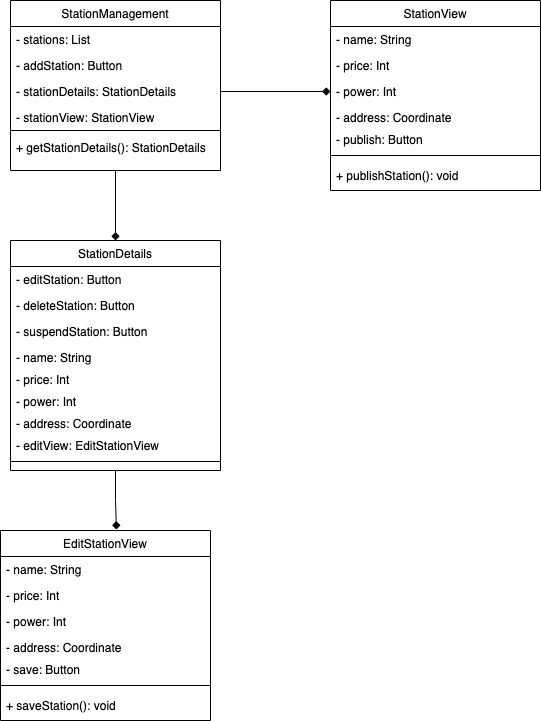

The diagram above was exported from draw.io. Its source (the exported page's mxGraphModel, read from the mxfile embedded in the PNG):
<mxGraphModel dx="1175" dy="556" grid="1" gridSize="10" guides="1" tooltips="1" connect="1" arrows="1" fold="1" page="1" pageScale="1" pageWidth="827" pageHeight="1169" math="0" shadow="0">
  <root>
    <mxCell id="WIyWlLk6GJQsqaUBKTNV-0" />
    <mxCell id="WIyWlLk6GJQsqaUBKTNV-1" parent="WIyWlLk6GJQsqaUBKTNV-0" />
    <mxCell id="-YLvtB5UsodurmZ1Tm2x-32" style="edgeStyle=orthogonalEdgeStyle;rounded=0;orthogonalLoop=1;jettySize=auto;html=1;entryX=0.5;entryY=0;entryDx=0;entryDy=0;endArrow=diamond;endFill=1;" parent="WIyWlLk6GJQsqaUBKTNV-1" source="zkfFHV4jXpPFQw0GAbJ--0" target="-YLvtB5UsodurmZ1Tm2x-1" edge="1">
      <mxGeometry relative="1" as="geometry" />
    </mxCell>
    <mxCell id="zkfFHV4jXpPFQw0GAbJ--0" value="StationManagement" style="swimlane;fontStyle=0;align=center;verticalAlign=top;childLayout=stackLayout;horizontal=1;startSize=26;horizontalStack=0;resizeParent=1;resizeLast=0;collapsible=1;marginBottom=0;rounded=0;shadow=0;strokeWidth=1;" parent="WIyWlLk6GJQsqaUBKTNV-1" vertex="1">
      <mxGeometry x="280" y="40" width="210" height="170" as="geometry">
        <mxRectangle x="230" y="140" width="160" height="26" as="alternateBounds" />
      </mxGeometry>
    </mxCell>
    <mxCell id="zkfFHV4jXpPFQw0GAbJ--1" value="- stations: List" style="text;align=left;verticalAlign=top;spacingLeft=4;spacingRight=4;overflow=hidden;rotatable=0;points=[[0,0.5],[1,0.5]];portConstraint=eastwest;" parent="zkfFHV4jXpPFQw0GAbJ--0" vertex="1">
      <mxGeometry y="26" width="210" height="26" as="geometry" />
    </mxCell>
    <mxCell id="zkfFHV4jXpPFQw0GAbJ--2" value="- addStation: Button" style="text;align=left;verticalAlign=top;spacingLeft=4;spacingRight=4;overflow=hidden;rotatable=0;points=[[0,0.5],[1,0.5]];portConstraint=eastwest;rounded=0;shadow=0;html=0;" parent="zkfFHV4jXpPFQw0GAbJ--0" vertex="1">
      <mxGeometry y="52" width="210" height="26" as="geometry" />
    </mxCell>
    <mxCell id="-YLvtB5UsodurmZ1Tm2x-0" value="- stationDetails: StationDetails" style="text;align=left;verticalAlign=top;spacingLeft=4;spacingRight=4;overflow=hidden;rotatable=0;points=[[0,0.5],[1,0.5]];portConstraint=eastwest;rounded=0;shadow=0;html=0;" parent="zkfFHV4jXpPFQw0GAbJ--0" vertex="1">
      <mxGeometry y="78" width="210" height="26" as="geometry" />
    </mxCell>
    <mxCell id="zkfFHV4jXpPFQw0GAbJ--3" value="- stationView: StationView" style="text;align=left;verticalAlign=top;spacingLeft=4;spacingRight=4;overflow=hidden;rotatable=0;points=[[0,0.5],[1,0.5]];portConstraint=eastwest;rounded=0;shadow=0;html=0;" parent="zkfFHV4jXpPFQw0GAbJ--0" vertex="1">
      <mxGeometry y="104" width="210" height="22" as="geometry" />
    </mxCell>
    <mxCell id="zkfFHV4jXpPFQw0GAbJ--4" value="" style="line;html=1;strokeWidth=1;align=left;verticalAlign=middle;spacingTop=-1;spacingLeft=3;spacingRight=3;rotatable=0;labelPosition=right;points=[];portConstraint=eastwest;" parent="zkfFHV4jXpPFQw0GAbJ--0" vertex="1">
      <mxGeometry y="126" width="210" height="8" as="geometry" />
    </mxCell>
    <mxCell id="zkfFHV4jXpPFQw0GAbJ--5" value="+ getStationDetails(): StationDetails" style="text;align=left;verticalAlign=top;spacingLeft=4;spacingRight=4;overflow=hidden;rotatable=0;points=[[0,0.5],[1,0.5]];portConstraint=eastwest;" parent="zkfFHV4jXpPFQw0GAbJ--0" vertex="1">
      <mxGeometry y="134" width="210" height="26" as="geometry" />
    </mxCell>
    <mxCell id="-YLvtB5UsodurmZ1Tm2x-33" style="edgeStyle=orthogonalEdgeStyle;rounded=0;orthogonalLoop=1;jettySize=auto;html=1;entryX=0.552;entryY=-0.005;entryDx=0;entryDy=0;entryPerimeter=0;endArrow=diamond;endFill=1;" parent="WIyWlLk6GJQsqaUBKTNV-1" source="-YLvtB5UsodurmZ1Tm2x-1" target="-YLvtB5UsodurmZ1Tm2x-12" edge="1">
      <mxGeometry relative="1" as="geometry" />
    </mxCell>
    <mxCell id="-YLvtB5UsodurmZ1Tm2x-1" value="StationDetails" style="swimlane;fontStyle=0;align=center;verticalAlign=top;childLayout=stackLayout;horizontal=1;startSize=26;horizontalStack=0;resizeParent=1;resizeLast=0;collapsible=1;marginBottom=0;rounded=0;shadow=0;strokeWidth=1;" parent="WIyWlLk6GJQsqaUBKTNV-1" vertex="1">
      <mxGeometry x="280" y="280" width="210" height="230" as="geometry">
        <mxRectangle x="230" y="140" width="160" height="26" as="alternateBounds" />
      </mxGeometry>
    </mxCell>
    <mxCell id="-YLvtB5UsodurmZ1Tm2x-2" value="- editStation: Button " style="text;align=left;verticalAlign=top;spacingLeft=4;spacingRight=4;overflow=hidden;rotatable=0;points=[[0,0.5],[1,0.5]];portConstraint=eastwest;" parent="-YLvtB5UsodurmZ1Tm2x-1" vertex="1">
      <mxGeometry y="26" width="210" height="26" as="geometry" />
    </mxCell>
    <mxCell id="-YLvtB5UsodurmZ1Tm2x-3" value="- deleteStation: Button" style="text;align=left;verticalAlign=top;spacingLeft=4;spacingRight=4;overflow=hidden;rotatable=0;points=[[0,0.5],[1,0.5]];portConstraint=eastwest;rounded=0;shadow=0;html=0;" parent="-YLvtB5UsodurmZ1Tm2x-1" vertex="1">
      <mxGeometry y="52" width="210" height="26" as="geometry" />
    </mxCell>
    <mxCell id="-YLvtB5UsodurmZ1Tm2x-4" value="- suspendStation: Button" style="text;align=left;verticalAlign=top;spacingLeft=4;spacingRight=4;overflow=hidden;rotatable=0;points=[[0,0.5],[1,0.5]];portConstraint=eastwest;rounded=0;shadow=0;html=0;" parent="-YLvtB5UsodurmZ1Tm2x-1" vertex="1">
      <mxGeometry y="78" width="210" height="26" as="geometry" />
    </mxCell>
    <mxCell id="-YLvtB5UsodurmZ1Tm2x-5" value="- name: String" style="text;align=left;verticalAlign=top;spacingLeft=4;spacingRight=4;overflow=hidden;rotatable=0;points=[[0,0.5],[1,0.5]];portConstraint=eastwest;rounded=0;shadow=0;html=0;" parent="-YLvtB5UsodurmZ1Tm2x-1" vertex="1">
      <mxGeometry y="104" width="210" height="22" as="geometry" />
    </mxCell>
    <mxCell id="-YLvtB5UsodurmZ1Tm2x-8" value="- price: Int" style="text;align=left;verticalAlign=top;spacingLeft=4;spacingRight=4;overflow=hidden;rotatable=0;points=[[0,0.5],[1,0.5]];portConstraint=eastwest;rounded=0;shadow=0;html=0;" parent="-YLvtB5UsodurmZ1Tm2x-1" vertex="1">
      <mxGeometry y="126" width="210" height="22" as="geometry" />
    </mxCell>
    <mxCell id="-YLvtB5UsodurmZ1Tm2x-9" value="- power: Int" style="text;align=left;verticalAlign=top;spacingLeft=4;spacingRight=4;overflow=hidden;rotatable=0;points=[[0,0.5],[1,0.5]];portConstraint=eastwest;rounded=0;shadow=0;html=0;" parent="-YLvtB5UsodurmZ1Tm2x-1" vertex="1">
      <mxGeometry y="148" width="210" height="22" as="geometry" />
    </mxCell>
    <mxCell id="-YLvtB5UsodurmZ1Tm2x-10" value="- address: Coordinate" style="text;align=left;verticalAlign=top;spacingLeft=4;spacingRight=4;overflow=hidden;rotatable=0;points=[[0,0.5],[1,0.5]];portConstraint=eastwest;rounded=0;shadow=0;html=0;" parent="-YLvtB5UsodurmZ1Tm2x-1" vertex="1">
      <mxGeometry y="170" width="210" height="22" as="geometry" />
    </mxCell>
    <mxCell id="-YLvtB5UsodurmZ1Tm2x-11" value="- editView: EditStationView" style="text;align=left;verticalAlign=top;spacingLeft=4;spacingRight=4;overflow=hidden;rotatable=0;points=[[0,0.5],[1,0.5]];portConstraint=eastwest;rounded=0;shadow=0;html=0;" parent="-YLvtB5UsodurmZ1Tm2x-1" vertex="1">
      <mxGeometry y="192" width="210" height="22" as="geometry" />
    </mxCell>
    <mxCell id="-YLvtB5UsodurmZ1Tm2x-6" value="" style="line;html=1;strokeWidth=1;align=left;verticalAlign=middle;spacingTop=-1;spacingLeft=3;spacingRight=3;rotatable=0;labelPosition=right;points=[];portConstraint=eastwest;" parent="-YLvtB5UsodurmZ1Tm2x-1" vertex="1">
      <mxGeometry y="214" width="210" height="14" as="geometry" />
    </mxCell>
    <mxCell id="-YLvtB5UsodurmZ1Tm2x-12" value="EditStationView" style="swimlane;fontStyle=0;align=center;verticalAlign=top;childLayout=stackLayout;horizontal=1;startSize=26;horizontalStack=0;resizeParent=1;resizeLast=0;collapsible=1;marginBottom=0;rounded=0;shadow=0;strokeWidth=1;" parent="WIyWlLk6GJQsqaUBKTNV-1" vertex="1">
      <mxGeometry x="270" y="570" width="210" height="190" as="geometry">
        <mxRectangle x="230" y="140" width="160" height="26" as="alternateBounds" />
      </mxGeometry>
    </mxCell>
    <mxCell id="-YLvtB5UsodurmZ1Tm2x-13" value="- name: String" style="text;align=left;verticalAlign=top;spacingLeft=4;spacingRight=4;overflow=hidden;rotatable=0;points=[[0,0.5],[1,0.5]];portConstraint=eastwest;" parent="-YLvtB5UsodurmZ1Tm2x-12" vertex="1">
      <mxGeometry y="26" width="210" height="26" as="geometry" />
    </mxCell>
    <mxCell id="-YLvtB5UsodurmZ1Tm2x-14" value="- price: Int" style="text;align=left;verticalAlign=top;spacingLeft=4;spacingRight=4;overflow=hidden;rotatable=0;points=[[0,0.5],[1,0.5]];portConstraint=eastwest;rounded=0;shadow=0;html=0;" parent="-YLvtB5UsodurmZ1Tm2x-12" vertex="1">
      <mxGeometry y="52" width="210" height="26" as="geometry" />
    </mxCell>
    <mxCell id="-YLvtB5UsodurmZ1Tm2x-15" value="- power: Int" style="text;align=left;verticalAlign=top;spacingLeft=4;spacingRight=4;overflow=hidden;rotatable=0;points=[[0,0.5],[1,0.5]];portConstraint=eastwest;rounded=0;shadow=0;html=0;" parent="-YLvtB5UsodurmZ1Tm2x-12" vertex="1">
      <mxGeometry y="78" width="210" height="26" as="geometry" />
    </mxCell>
    <mxCell id="-YLvtB5UsodurmZ1Tm2x-16" value="- address: Coordinate" style="text;align=left;verticalAlign=top;spacingLeft=4;spacingRight=4;overflow=hidden;rotatable=0;points=[[0,0.5],[1,0.5]];portConstraint=eastwest;rounded=0;shadow=0;html=0;" parent="-YLvtB5UsodurmZ1Tm2x-12" vertex="1">
      <mxGeometry y="104" width="210" height="22" as="geometry" />
    </mxCell>
    <mxCell id="-YLvtB5UsodurmZ1Tm2x-17" value="- save: Button" style="text;align=left;verticalAlign=top;spacingLeft=4;spacingRight=4;overflow=hidden;rotatable=0;points=[[0,0.5],[1,0.5]];portConstraint=eastwest;rounded=0;shadow=0;html=0;" parent="-YLvtB5UsodurmZ1Tm2x-12" vertex="1">
      <mxGeometry y="126" width="210" height="22" as="geometry" />
    </mxCell>
    <mxCell id="-YLvtB5UsodurmZ1Tm2x-21" value="" style="line;html=1;strokeWidth=1;align=left;verticalAlign=middle;spacingTop=-1;spacingLeft=3;spacingRight=3;rotatable=0;labelPosition=right;points=[];portConstraint=eastwest;" parent="-YLvtB5UsodurmZ1Tm2x-12" vertex="1">
      <mxGeometry y="148" width="210" height="14" as="geometry" />
    </mxCell>
    <mxCell id="-YLvtB5UsodurmZ1Tm2x-22" value="+ saveStation(): void" style="text;align=left;verticalAlign=top;spacingLeft=4;spacingRight=4;overflow=hidden;rotatable=0;points=[[0,0.5],[1,0.5]];portConstraint=eastwest;rounded=0;shadow=0;html=0;" parent="-YLvtB5UsodurmZ1Tm2x-12" vertex="1">
      <mxGeometry y="162" width="210" height="22" as="geometry" />
    </mxCell>
    <mxCell id="-YLvtB5UsodurmZ1Tm2x-23" value="StationView" style="swimlane;fontStyle=0;align=center;verticalAlign=top;childLayout=stackLayout;horizontal=1;startSize=26;horizontalStack=0;resizeParent=1;resizeLast=0;collapsible=1;marginBottom=0;rounded=0;shadow=0;strokeWidth=1;" parent="WIyWlLk6GJQsqaUBKTNV-1" vertex="1">
      <mxGeometry x="600" y="40" width="210" height="190" as="geometry">
        <mxRectangle x="230" y="140" width="160" height="26" as="alternateBounds" />
      </mxGeometry>
    </mxCell>
    <mxCell id="-YLvtB5UsodurmZ1Tm2x-24" value="- name: String" style="text;align=left;verticalAlign=top;spacingLeft=4;spacingRight=4;overflow=hidden;rotatable=0;points=[[0,0.5],[1,0.5]];portConstraint=eastwest;" parent="-YLvtB5UsodurmZ1Tm2x-23" vertex="1">
      <mxGeometry y="26" width="210" height="26" as="geometry" />
    </mxCell>
    <mxCell id="-YLvtB5UsodurmZ1Tm2x-25" value="- price: Int" style="text;align=left;verticalAlign=top;spacingLeft=4;spacingRight=4;overflow=hidden;rotatable=0;points=[[0,0.5],[1,0.5]];portConstraint=eastwest;rounded=0;shadow=0;html=0;" parent="-YLvtB5UsodurmZ1Tm2x-23" vertex="1">
      <mxGeometry y="52" width="210" height="26" as="geometry" />
    </mxCell>
    <mxCell id="-YLvtB5UsodurmZ1Tm2x-26" value="- power: Int" style="text;align=left;verticalAlign=top;spacingLeft=4;spacingRight=4;overflow=hidden;rotatable=0;points=[[0,0.5],[1,0.5]];portConstraint=eastwest;rounded=0;shadow=0;html=0;" parent="-YLvtB5UsodurmZ1Tm2x-23" vertex="1">
      <mxGeometry y="78" width="210" height="26" as="geometry" />
    </mxCell>
    <mxCell id="-YLvtB5UsodurmZ1Tm2x-27" value="- address: Coordinate" style="text;align=left;verticalAlign=top;spacingLeft=4;spacingRight=4;overflow=hidden;rotatable=0;points=[[0,0.5],[1,0.5]];portConstraint=eastwest;rounded=0;shadow=0;html=0;" parent="-YLvtB5UsodurmZ1Tm2x-23" vertex="1">
      <mxGeometry y="104" width="210" height="22" as="geometry" />
    </mxCell>
    <mxCell id="-YLvtB5UsodurmZ1Tm2x-28" value="- publish: Button" style="text;align=left;verticalAlign=top;spacingLeft=4;spacingRight=4;overflow=hidden;rotatable=0;points=[[0,0.5],[1,0.5]];portConstraint=eastwest;rounded=0;shadow=0;html=0;" parent="-YLvtB5UsodurmZ1Tm2x-23" vertex="1">
      <mxGeometry y="126" width="210" height="22" as="geometry" />
    </mxCell>
    <mxCell id="-YLvtB5UsodurmZ1Tm2x-29" value="" style="line;html=1;strokeWidth=1;align=left;verticalAlign=middle;spacingTop=-1;spacingLeft=3;spacingRight=3;rotatable=0;labelPosition=right;points=[];portConstraint=eastwest;" parent="-YLvtB5UsodurmZ1Tm2x-23" vertex="1">
      <mxGeometry y="148" width="210" height="14" as="geometry" />
    </mxCell>
    <mxCell id="-YLvtB5UsodurmZ1Tm2x-30" value="+ publishStation(): void" style="text;align=left;verticalAlign=top;spacingLeft=4;spacingRight=4;overflow=hidden;rotatable=0;points=[[0,0.5],[1,0.5]];portConstraint=eastwest;rounded=0;shadow=0;html=0;" parent="-YLvtB5UsodurmZ1Tm2x-23" vertex="1">
      <mxGeometry y="162" width="210" height="22" as="geometry" />
    </mxCell>
    <mxCell id="-YLvtB5UsodurmZ1Tm2x-31" style="edgeStyle=orthogonalEdgeStyle;rounded=0;orthogonalLoop=1;jettySize=auto;html=1;endArrow=diamond;endFill=1;" parent="WIyWlLk6GJQsqaUBKTNV-1" source="-YLvtB5UsodurmZ1Tm2x-0" target="-YLvtB5UsodurmZ1Tm2x-26" edge="1">
      <mxGeometry relative="1" as="geometry" />
    </mxCell>
  </root>
</mxGraphModel>